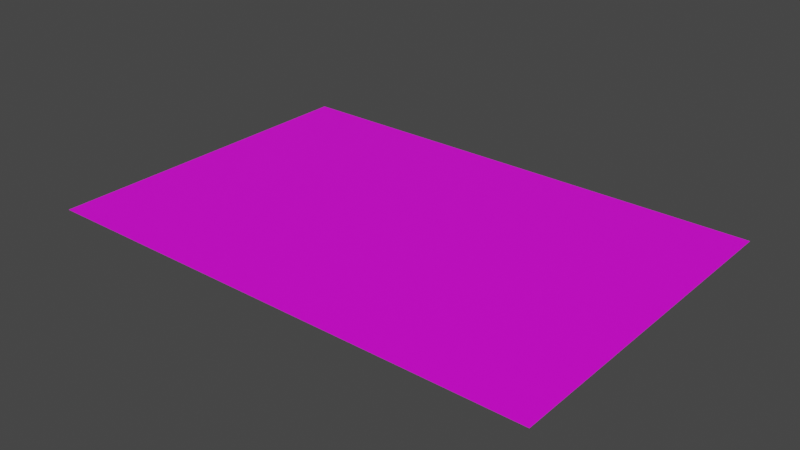 # Source: PhantomMenacePoster.blend  (saved by Blender 3.6.11; exported with 4.5.12 LTS)
import bpy
from mathutils import Matrix  # noqa: F401  (used for matrix-valued properties, if any)

bpy.ops.wm.read_factory_settings(use_empty=True)
scene = bpy.context.scene
scene.name = 'Scene'

# ---- collections
col_collection = bpy.data.collections.new('Collection'); scene.collection.children.link(col_collection)

# ---- images (referenced by path relative to the original .blend; pixels are not part of the script)
import os
ASSET_DIR = os.environ.get("B2B_ASSET_DIR", "")  # directory of the original .blend (textures are referenced by path, not embedded)
HERE = os.path.dirname(os.path.abspath(__file__))  # packed textures are extracted next to this script under _unpacked/

def load_image(name, relpath, width, height, colorspace="sRGB"):
    """Load a texture the original file referenced (path relative to the .blend, or extracted next to this script)."""
    p = next((c for c in (os.path.join(HERE, relpath), os.path.join(ASSET_DIR, relpath)) if relpath and os.path.exists(c)), "")
    if p:
        img = bpy.data.images.load(p, check_existing=True)
        img.name = name
    else:  # same state as the original file: an image datablock whose file is absent (Cycles renders it pink)
        img = bpy.data.images.new(name, width, height)
        img.source = "FILE"
        img.filepath = "//" + (relpath or name)
    img.colorspace_settings.name = colorspace
    return img
img_phantommenaceposter_png = load_image('PhantomMenacePoster.png', 'PhantomMenacePoster.png', 1024, 1024, 'sRGB')

# ---- materials (node trees are filled in below, after node groups)
mat_material_001 = bpy.data.materials.new('Material.001')
mat_material_001.use_transparent_shadow = False

# ---- material node trees
mat_material_001.use_nodes = True; mat_material_001.node_tree.nodes.clear()
_N = mat_material_001.node_tree.nodes; _L = mat_material_001.node_tree.links
n0 = _N.new('ShaderNodeBsdfPrincipled'); n0.name = 'Principled BSDF'; n0.location = (10, 300)
n0.distribution = 'GGX'
n0.subsurface_method = 'RANDOM_WALK_SKIN'
n0.inputs[3].default_value = 1.45
n0.inputs[27].default_value = (0.0, 0.0, 0.0, 1.0)
n0.inputs[28].default_value = 1.0
n1 = _N.new('ShaderNodeOutputMaterial'); n1.name = 'Material Output'; n1.location = (300, 300)
n2 = _N.new('ShaderNodeTexImage'); n2.name = 'Image Texture'; n2.location = (-282, -41)
n2.image = img_phantommenaceposter_png
_L.new(n0.outputs[0], n1.inputs[0])
_L.new(n2.outputs[0], n0.inputs[0])
n1.is_active_output = True

# ---- world
world_world = bpy.data.worlds.new('World'); scene.world = world_world
world_world.use_nodes = True; world_world.node_tree.nodes.clear()
_N = world_world.node_tree.nodes; _L = world_world.node_tree.links
n0 = _N.new('ShaderNodeOutputWorld'); n0.name = 'World Output'; n0.location = (300, 300)
n1 = _N.new('ShaderNodeBackground'); n1.name = 'Background'; n1.location = (10, 300)
n1.inputs[0].default_value = (0.05088, 0.05088, 0.05088, 1.0)
_L.new(n1.outputs[0], n0.inputs[0])
n0.is_active_output = True
world_world.color = (0.05088, 0.05088, 0.05088)
world_world.use_sun_shadow = False
world_world.sun_shadow_jitter_overblur = 0.0

# ---- meshes
me_plane = bpy.data.meshes.new('Plane')
me_plane.from_pydata([(-4.0, -2.7, 0.0), (4.0, -2.7, 0.0), (-4.0, 2.7, 0.0), (4.0, 2.7, 0.0)], [], [(0, 1, 3, 2)])
_uv = me_plane.uv_layers.new(name='UVMap')
_uv.uv.foreach_set('vector', [4.371e-08, 1.0, 0.0, 0.0, 0.675, -2.951e-08, 0.675, 1.0])
me_plane.materials.append(mat_material_001)
me_plane.update()

# ---- objects
ob_plane = bpy.data.objects.new('Plane', me_plane)

# ---- transforms, parenting, visibility, modifiers, constraints
ob_plane.location = (0.0, 0.0, 0.0)

# ---- collection membership
col_collection.objects.link(ob_plane)

# ---- scene / render settings (as saved in the file)
scene.frame_start = 1; scene.frame_end = 250; scene.frame_set(1)
scene.render.engine = 'BLENDER_EEVEE_NEXT'
scene.cycles.sampling_pattern = 'TABULATED_SOBOL'
scene.view_settings.view_transform = 'Filmic'
bpy.context.view_layer.update()

# ---- added for rendering (the .blend has no active camera and no usable light): camera, sun
cam_auto = bpy.data.cameras.new('AutoCamera')
cam_auto.lens = 50.0
cam_auto.sensor_width = 36.0
cam_auto.clip_end = 1000.0
ob_auto_camera = bpy.data.objects.new('AutoCamera', cam_auto)
scene.collection.objects.link(ob_auto_camera)
ob_auto_camera.location = (8.93021, -10.7163, 7.14417)
ob_auto_camera.rotation_euler = (1.09748, -7.21219e-08, 0.694738)
scene.camera = ob_auto_camera
light_auto_sun = bpy.data.lights.new('AutoSun', 'SUN')
light_auto_sun.energy = 3.0
light_auto_sun.angle = 0.0523599
ob_auto_sun = bpy.data.objects.new('AutoSun', light_auto_sun)
scene.collection.objects.link(ob_auto_sun)
ob_auto_sun.rotation_euler = (0.872665, 0.174533, 0.523599)
bpy.context.view_layer.update()
